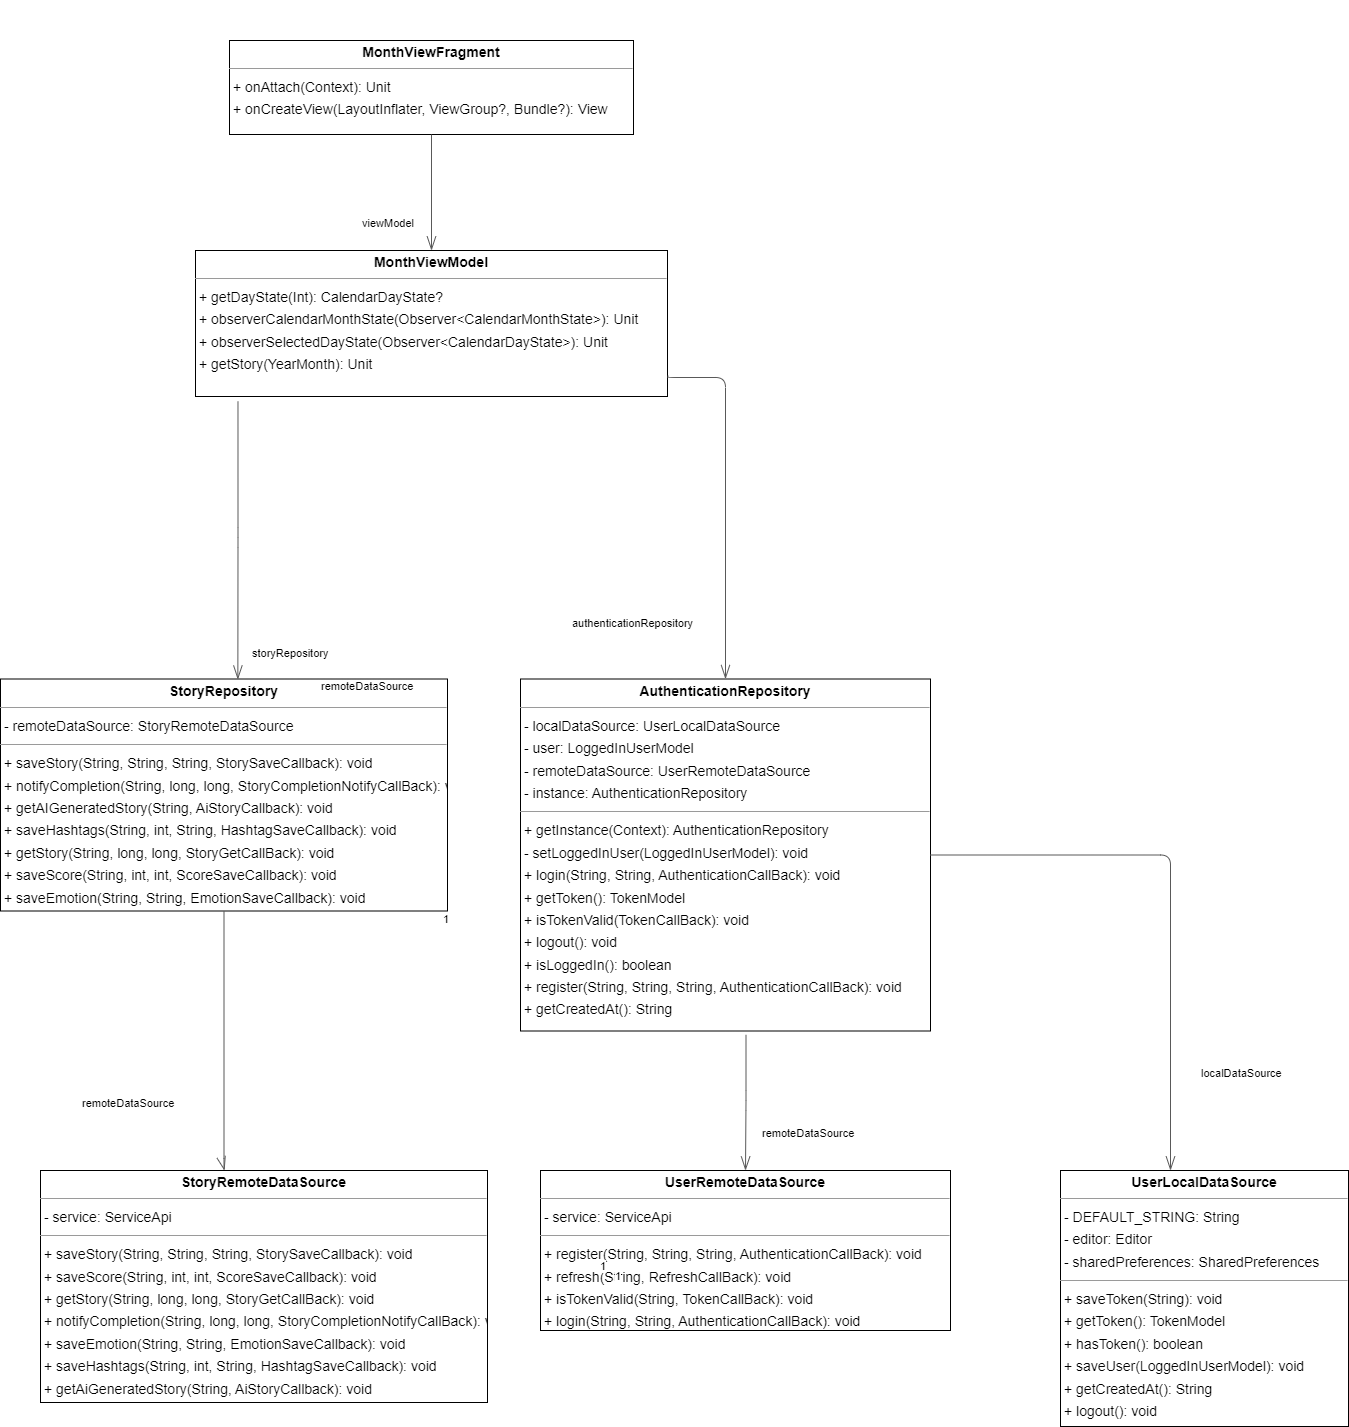

The diagram above was exported from draw.io. Its source (the exported page's mxGraphModel, read from the mxfile embedded in the PNG):
<mxGraphModel dx="1621" dy="1137" grid="1" gridSize="10" guides="1" tooltips="1" connect="1" arrows="1" fold="1" page="0" pageScale="1" pageWidth="827" pageHeight="1169" background="none" math="0" shadow="0">
  <root>
    <mxCell id="0" />
    <mxCell id="1" parent="0" />
    <mxCell id="node7" value="&lt;p style=&quot;margin:0px;margin-top:4px;text-align:center;&quot;&gt;&lt;b&gt;AuthenticationRepository&lt;/b&gt;&lt;/p&gt;&lt;hr size=&quot;1&quot;/&gt;&lt;p style=&quot;margin:0 0 0 4px;line-height:1.6;&quot;&gt;- localDataSource: UserLocalDataSource&lt;br/&gt;- user: LoggedInUserModel&lt;br/&gt;- remoteDataSource: UserRemoteDataSource&lt;br/&gt;- instance: AuthenticationRepository&lt;/p&gt;&lt;hr size=&quot;1&quot;/&gt;&lt;p style=&quot;margin:0 0 0 4px;line-height:1.6;&quot;&gt;+ getInstance(Context): AuthenticationRepository&lt;br/&gt;- setLoggedInUser(LoggedInUserModel): void&lt;br/&gt;+ login(String, String, AuthenticationCallBack): void&lt;br/&gt;+ getToken(): TokenModel&lt;br/&gt;+ isTokenValid(TokenCallBack): void&lt;br/&gt;+ logout(): void&lt;br/&gt;+ isLoggedIn(): boolean&lt;br/&gt;+ register(String, String, String, AuthenticationCallBack): void&lt;br/&gt;+ getCreatedAt(): String&lt;/p&gt;" style="verticalAlign=top;align=left;overflow=fill;fontSize=14;fontFamily=Helvetica;html=1;rounded=0;shadow=0;comic=0;labelBackgroundColor=none;strokeWidth=1;" parent="1" vertex="1">
      <mxGeometry x="260" y="348.5" width="410" height="352" as="geometry" />
    </mxCell>
    <mxCell id="node0" value="&lt;p style=&quot;margin:0px;margin-top:4px;text-align:center;&quot;&gt;&lt;b&gt;MonthViewFragment&lt;/b&gt;&lt;/p&gt;&lt;hr size=&quot;1&quot;/&gt;&lt;p style=&quot;margin:0 0 0 4px;line-height:1.6;&quot;&gt;+ onAttach(Context): Unit&lt;br/&gt;+ onCreateView(LayoutInflater, ViewGroup?, Bundle?): View&lt;/p&gt;" style="verticalAlign=top;align=left;overflow=fill;fontSize=14;fontFamily=Helvetica;html=1;rounded=0;shadow=0;comic=0;labelBackgroundColor=none;strokeWidth=1;" parent="1" vertex="1">
      <mxGeometry x="-31" y="-290" width="404" height="94" as="geometry" />
    </mxCell>
    <mxCell id="node4" value="&lt;p style=&quot;margin:0px;margin-top:4px;text-align:center;&quot;&gt;&lt;b&gt;MonthViewModel&lt;/b&gt;&lt;/p&gt;&lt;hr size=&quot;1&quot;/&gt;&lt;p style=&quot;margin:0 0 0 4px;line-height:1.6;&quot;&gt;+ getDayState(Int): CalendarDayState?&lt;br/&gt;+ observerCalendarMonthState(Observer&amp;lt;CalendarMonthState&amp;gt;): Unit&lt;br/&gt;+ observerSelectedDayState(Observer&amp;lt;CalendarDayState&amp;gt;): Unit&lt;br/&gt;+ getStory(YearMonth): Unit&lt;/p&gt;" style="verticalAlign=top;align=left;overflow=fill;fontSize=14;fontFamily=Helvetica;html=1;rounded=0;shadow=0;comic=0;labelBackgroundColor=none;strokeWidth=1;" parent="1" vertex="1">
      <mxGeometry x="-65" y="-80" width="472" height="146" as="geometry" />
    </mxCell>
    <mxCell id="node2" value="&lt;p style=&quot;margin:0px;margin-top:4px;text-align:center;&quot;&gt;&lt;b&gt;StoryRemoteDataSource&lt;/b&gt;&lt;/p&gt;&lt;hr size=&quot;1&quot;/&gt;&lt;p style=&quot;margin:0 0 0 4px;line-height:1.6;&quot;&gt;- service: ServiceApi&lt;/p&gt;&lt;hr size=&quot;1&quot;/&gt;&lt;p style=&quot;margin:0 0 0 4px;line-height:1.6;&quot;&gt;+ saveStory(String, String, String, StorySaveCallback): void&lt;br/&gt;+ saveScore(String, int, int, ScoreSaveCallback): void&lt;br/&gt;+ getStory(String, long, long, StoryGetCallBack): void&lt;br/&gt;+ notifyCompletion(String, long, long, StoryCompletionNotifyCallBack): void&lt;br/&gt;+ saveEmotion(String, String, EmotionSaveCallback): void&lt;br/&gt;+ saveHashtags(String, int, String, HashtagSaveCallback): void&lt;br/&gt;+ getAiGeneratedStory(String, AiStoryCallback): void&lt;/p&gt;" style="verticalAlign=top;align=left;overflow=fill;fontSize=14;fontFamily=Helvetica;html=1;rounded=0;shadow=0;comic=0;labelBackgroundColor=none;strokeWidth=1;" parent="1" vertex="1">
      <mxGeometry x="-220" y="840" width="447" height="232" as="geometry" />
    </mxCell>
    <mxCell id="node8" value="&lt;p style=&quot;margin:0px;margin-top:4px;text-align:center;&quot;&gt;&lt;b&gt;StoryRepository&lt;/b&gt;&lt;/p&gt;&lt;hr size=&quot;1&quot;/&gt;&lt;p style=&quot;margin:0 0 0 4px;line-height:1.6;&quot;&gt;- remoteDataSource: StoryRemoteDataSource&lt;/p&gt;&lt;hr size=&quot;1&quot;/&gt;&lt;p style=&quot;margin:0 0 0 4px;line-height:1.6;&quot;&gt;+ saveStory(String, String, String, StorySaveCallback): void&lt;br/&gt;+ notifyCompletion(String, long, long, StoryCompletionNotifyCallBack): void&lt;br/&gt;+ getAIGeneratedStory(String, AiStoryCallback): void&lt;br/&gt;+ saveHashtags(String, int, String, HashtagSaveCallback): void&lt;br/&gt;+ getStory(String, long, long, StoryGetCallBack): void&lt;br/&gt;+ saveScore(String, int, int, ScoreSaveCallback): void&lt;br/&gt;+ saveEmotion(String, String, EmotionSaveCallback): void&lt;/p&gt;" style="verticalAlign=top;align=left;overflow=fill;fontSize=14;fontFamily=Helvetica;html=1;rounded=0;shadow=0;comic=0;labelBackgroundColor=none;strokeWidth=1;" parent="1" vertex="1">
      <mxGeometry x="-260" y="348.5" width="447" height="232" as="geometry" />
    </mxCell>
    <mxCell id="node6" value="&lt;p style=&quot;margin:0px;margin-top:4px;text-align:center;&quot;&gt;&lt;b&gt;UserLocalDataSource&lt;/b&gt;&lt;/p&gt;&lt;hr size=&quot;1&quot;/&gt;&lt;p style=&quot;margin:0 0 0 4px;line-height:1.6;&quot;&gt;- DEFAULT_STRING: String&lt;br/&gt;- editor: Editor&lt;br/&gt;- sharedPreferences: SharedPreferences&lt;/p&gt;&lt;hr size=&quot;1&quot;/&gt;&lt;p style=&quot;margin:0 0 0 4px;line-height:1.6;&quot;&gt;+ saveToken(String): void&lt;br/&gt;+ getToken(): TokenModel&lt;br/&gt;+ hasToken(): boolean&lt;br/&gt;+ saveUser(LoggedInUserModel): void&lt;br/&gt;+ getCreatedAt(): String&lt;br/&gt;+ logout(): void&lt;/p&gt;" style="verticalAlign=top;align=left;overflow=fill;fontSize=14;fontFamily=Helvetica;html=1;rounded=0;shadow=0;comic=0;labelBackgroundColor=none;strokeWidth=1;" parent="1" vertex="1">
      <mxGeometry x="800" y="840" width="288" height="256" as="geometry" />
    </mxCell>
    <mxCell id="node1" value="&lt;p style=&quot;margin:0px;margin-top:4px;text-align:center;&quot;&gt;&lt;b&gt;UserRemoteDataSource&lt;/b&gt;&lt;/p&gt;&lt;hr size=&quot;1&quot;/&gt;&lt;p style=&quot;margin:0 0 0 4px;line-height:1.6;&quot;&gt;- service: ServiceApi&lt;/p&gt;&lt;hr size=&quot;1&quot;/&gt;&lt;p style=&quot;margin:0 0 0 4px;line-height:1.6;&quot;&gt;+ register(String, String, String, AuthenticationCallBack): void&lt;br/&gt;+ refresh(String, RefreshCallBack): void&lt;br/&gt;+ isTokenValid(String, TokenCallBack): void&lt;br/&gt;+ login(String, String, AuthenticationCallBack): void&lt;/p&gt;" style="verticalAlign=top;align=left;overflow=fill;fontSize=14;fontFamily=Helvetica;html=1;rounded=0;shadow=0;comic=0;labelBackgroundColor=none;strokeWidth=1;" parent="1" vertex="1">
      <mxGeometry x="280" y="840" width="410" height="160" as="geometry" />
    </mxCell>
    <mxCell id="edge10" value="" style="html=1;rounded=1;edgeStyle=orthogonalEdgeStyle;dashed=0;startArrow=diamondThinstartSize=12;endArrow=openThin;endSize=12;strokeColor=#595959;exitX=1;exitY=0.5;exitDx=0;exitDy=0;" parent="1" source="node7" target="node6" edge="1">
      <mxGeometry width="50" height="50" relative="1" as="geometry">
        <Array as="points">
          <mxPoint x="910" y="525" />
        </Array>
      </mxGeometry>
    </mxCell>
    <mxCell id="label65" value="localDataSource" style="edgeLabel;resizable=0;html=1;align=left;verticalAlign=top;strokeColor=default;" parent="edge10" vertex="1" connectable="0">
      <mxGeometry x="939" y="730" as="geometry" />
    </mxCell>
    <mxCell id="edge14" value="" style="html=1;rounded=1;edgeStyle=orthogonalEdgeStyle;dashed=0;startArrow=diamondThinstartSize=12;endArrow=openThin;endSize=12;strokeColor=#595959;entryX=0.5;entryY=0;entryDx=0;entryDy=0;exitX=0.55;exitY=1.011;exitDx=0;exitDy=0;exitPerimeter=0;" parent="1" source="node7" target="node1" edge="1">
      <mxGeometry width="50" height="50" relative="1" as="geometry">
        <Array as="points" />
        <mxPoint x="580" y="701" as="sourcePoint" />
      </mxGeometry>
    </mxCell>
    <object label="remoteDataSource" id="label89">
      <mxCell style="edgeLabel;resizable=0;html=1;align=left;verticalAlign=top;strokeColor=default;" parent="edge14" vertex="1" connectable="0">
        <mxGeometry x="500" y="790" as="geometry" />
      </mxCell>
    </object>
    <mxCell id="edge12" value="" style="html=1;rounded=1;edgeStyle=orthogonalEdgeStyle;dashed=0;startArrow=diamondThinstartSize=12;endArrow=openThin;endSize=12;strokeColor=#595959;exitX=0.5;exitY=1;exitDx=0;exitDy=0;entryX=0.5;entryY=0;entryDx=0;entryDy=0;" parent="1" source="node0" target="node4" edge="1">
      <mxGeometry width="50" height="50" relative="1" as="geometry">
        <Array as="points" />
      </mxGeometry>
    </mxCell>
    <mxCell id="label72" value="1" style="edgeLabel;resizable=0;html=1;align=left;verticalAlign=top;strokeColor=default;" parent="edge12" vertex="1" connectable="0">
      <mxGeometry x="353" y="933" as="geometry" />
    </mxCell>
    <mxCell id="label76" value="1" style="edgeLabel;resizable=0;html=1;align=left;verticalAlign=top;strokeColor=default;" parent="edge12" vertex="1" connectable="0">
      <mxGeometry x="338" y="923" as="geometry" />
    </mxCell>
    <mxCell id="label77" value="viewModel" style="edgeLabel;resizable=0;html=1;align=left;verticalAlign=top;strokeColor=default;" parent="edge12" vertex="1" connectable="0">
      <mxGeometry x="100" y="-120" as="geometry" />
    </mxCell>
    <mxCell id="edge2" value="" style="html=1;rounded=1;edgeStyle=orthogonalEdgeStyle;dashed=0;startArrow=diamondThinstartSize=12;endArrow=openThin;endSize=12;strokeColor=#595959;entryX=0.5;entryY=0;entryDx=0;entryDy=0;exitX=1.001;exitY=0.858;exitDx=0;exitDy=0;exitPerimeter=0;" parent="1" source="node4" target="node7" edge="1">
      <mxGeometry width="50" height="50" relative="1" as="geometry">
        <Array as="points">
          <mxPoint x="465" y="47" />
        </Array>
        <mxPoint x="410" y="-20" as="sourcePoint" />
        <mxPoint x="465" y="320" as="targetPoint" />
      </mxGeometry>
    </mxCell>
    <mxCell id="label17" value="authenticationRepository" style="edgeLabel;resizable=0;html=1;align=left;verticalAlign=top;strokeColor=default;" parent="edge2" vertex="1" connectable="0">
      <mxGeometry x="310" y="280" as="geometry" />
    </mxCell>
    <mxCell id="edge6" value="" style="html=1;rounded=1;edgeStyle=orthogonalEdgeStyle;dashed=0;startArrow=diamondThinstartSize=12;endArrow=openThin;endSize=12;strokeColor=#595959;exitX=0.09;exitY=1.035;exitDx=0;exitDy=0;entryX=0.531;entryY=0.002;entryDx=0;entryDy=0;entryPerimeter=0;exitPerimeter=0;" parent="1" source="node4" target="node8" edge="1">
      <mxGeometry width="50" height="50" relative="1" as="geometry">
        <Array as="points" />
      </mxGeometry>
    </mxCell>
    <mxCell id="label40" value="1" style="edgeLabel;resizable=0;html=1;align=left;verticalAlign=top;strokeColor=default;" parent="edge6" vertex="1" connectable="0">
      <mxGeometry x="181" y="576" as="geometry" />
    </mxCell>
    <mxCell id="label41" value="storyRepository" style="edgeLabel;resizable=0;html=1;align=left;verticalAlign=top;strokeColor=default;" parent="edge6" vertex="1" connectable="0">
      <mxGeometry x="-10" y="310" as="geometry" />
    </mxCell>
    <mxCell id="edge13" value="" style="html=1;rounded=1;edgeStyle=orthogonalEdgeStyle;dashed=0;startArrow=diamondThinstartSize=12;endArrow=openThin;endSize=12;strokeColor=#595959;exitX=0.5;exitY=1;exitDx=0;exitDy=0;" parent="1" source="node8" edge="1">
      <mxGeometry width="50" height="50" relative="1" as="geometry">
        <Array as="points">
          <mxPoint x="-36" y="838" />
        </Array>
        <mxPoint x="-36" y="840" as="targetPoint" />
      </mxGeometry>
    </mxCell>
    <mxCell id="label83" value="remoteDataSource" style="edgeLabel;resizable=0;html=1;align=left;verticalAlign=top;strokeColor=default;" parent="edge13" vertex="1" connectable="0">
      <mxGeometry x="59" y="343" as="geometry" />
    </mxCell>
    <object label="remoteDataSource" id="PPQ858ycEf_jdBlONX9x-2">
      <mxCell style="edgeLabel;resizable=0;html=1;align=left;verticalAlign=top;strokeColor=default;" parent="1" vertex="1" connectable="0">
        <mxGeometry x="-180" y="760" as="geometry" />
      </mxCell>
    </object>
    <mxCell id="PPQ858ycEf_jdBlONX9x-14" value="" style="edgeLabel;resizable=0;html=1;align=left;verticalAlign=top;strokeColor=default;" parent="1" vertex="1" connectable="0">
      <mxGeometry x="187" y="-330" as="geometry" />
    </mxCell>
  </root>
</mxGraphModel>